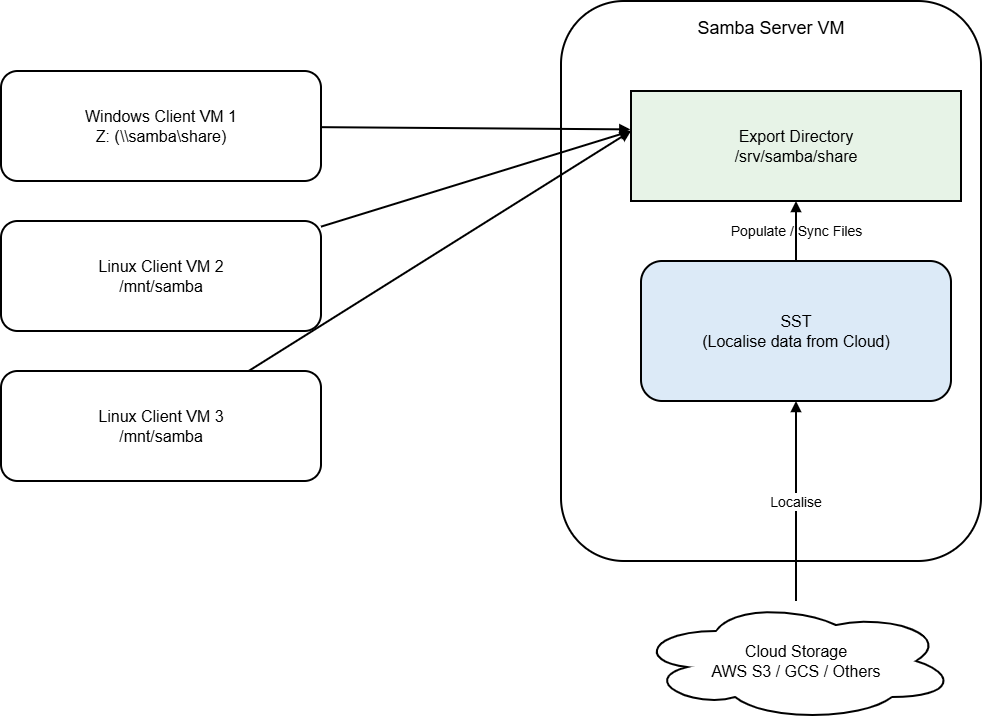

The diagram above was exported from draw.io. Its source (the exported page's mxGraphModel, read from the mxfile embedded in the PNG):
<mxGraphModel dx="1034" dy="530" grid="1" gridSize="10" guides="1" tooltips="1" connect="1" arrows="1" fold="1" page="1" pageScale="1" pageWidth="1100" pageHeight="850" math="0" shadow="0">
  <root>
    <mxCell id="0" />
    <mxCell id="1" parent="0" />
    <mxCell id="c1" parent="1" style="rounded=1;whiteSpace=wrap;html=1;strokeWidth=2;align=center;verticalAlign=middle;fontSize=16;" value="Windows Client VM 1&#10;Z: (\\samba\share)" vertex="1">
      <mxGeometry height="110" width="320" x="60" y="150" as="geometry" />
    </mxCell>
    <mxCell id="c2" parent="1" style="rounded=1;whiteSpace=wrap;html=1;strokeWidth=2;align=center;verticalAlign=middle;fontSize=16;" value="Linux Client VM 2&#10;/mnt/samba" vertex="1">
      <mxGeometry height="110" width="320" x="60" y="300" as="geometry" />
    </mxCell>
    <mxCell id="c3" parent="1" style="rounded=1;whiteSpace=wrap;html=1;strokeWidth=2;align=center;verticalAlign=middle;fontSize=16;" value="Linux Client VM 3&#10;/mnt/samba" vertex="1">
      <mxGeometry height="110" width="320" x="60" y="450" as="geometry" />
    </mxCell>
    <mxCell id="srv" parent="1" style="rounded=1;whiteSpace=wrap;html=1;strokeWidth=2;align=center;verticalAlign=top;fontSize=18;spacingTop=10;" value="Samba Server VM" vertex="1">
      <mxGeometry height="560" width="420" x="620" y="80" as="geometry" />
    </mxCell>
    <mxCell id="exp" parent="1" style="rounded=0;whiteSpace=wrap;html=1;strokeWidth=2;align=center;verticalAlign=middle;fontSize=16;fillColor=#E7F3E7;" value="Export Directory&#10;/srv/samba/share" vertex="1">
      <mxGeometry height="110" width="330" x="690" y="170" as="geometry" />
    </mxCell>
    <mxCell id="lbl" parent="1" style="text;html=1;align=center;verticalAlign=middle;fontSize=14;" value="Populate / Sync Files" vertex="1">
      <mxGeometry height="30" width="270" x="720" y="295" as="geometry" />
    </mxCell>
    <mxCell id="sst" parent="1" style="rounded=1;whiteSpace=wrap;html=1;strokeWidth=2;align=center;verticalAlign=middle;fontSize=16;fillColor=#DCEAF7;" value="SST&#10;(Localise data from Cloud)" vertex="1">
      <mxGeometry height="140" width="310" x="700" y="340" as="geometry" />
    </mxCell>
    <mxCell id="cloud" parent="1" style="shape=cloud;whiteSpace=wrap;html=1;strokeWidth=2;align=center;verticalAlign=middle;fontSize=16;" value="Cloud Storage&#10;AWS S3 / GCS / Others" vertex="1">
      <mxGeometry height="120" width="320" x="695" y="680" as="geometry" />
    </mxCell>
    <mxCell id="e1" edge="1" parent="1" source="c1" style="endArrow=block;endFill=1;strokeWidth=2;entryX=-0.002;entryY=0.349;entryDx=0;entryDy=0;entryPerimeter=0;" target="exp">
      <mxGeometry relative="1" as="geometry" />
    </mxCell>
    <mxCell id="e2" edge="1" parent="1" source="c2" style="endArrow=block;endFill=1;strokeWidth=2;">
      <mxGeometry relative="1" as="geometry">
        <mxPoint x="690" y="210" as="targetPoint" />
      </mxGeometry>
    </mxCell>
    <mxCell id="e3" edge="1" parent="1" source="c3" style="endArrow=block;endFill=1;strokeWidth=2;">
      <mxGeometry relative="1" as="geometry">
        <mxPoint x="690" y="210" as="targetPoint" />
      </mxGeometry>
    </mxCell>
    <mxCell id="e4" edge="1" parent="1" source="cloud" style="endArrow=block;endFill=1;strokeWidth=2;fontSize=14;" target="sst" value="Localise">
      <mxGeometry relative="1" as="geometry" />
    </mxCell>
    <mxCell id="e5" edge="1" parent="1" source="sst" style="endArrow=block;endFill=1;strokeWidth=2;" target="exp">
      <mxGeometry relative="1" as="geometry" />
    </mxCell>
  </root>
</mxGraphModel>